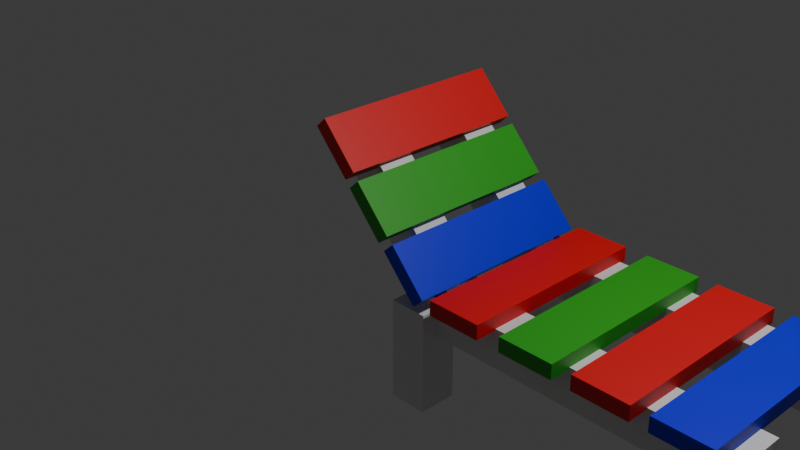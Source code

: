 # Source: chaise_longe.blend  (saved by Blender 4.1.24; exported with 4.5.12 LTS)
import bpy
from mathutils import Matrix  # noqa: F401  (used for matrix-valued properties, if any)

bpy.ops.wm.read_factory_settings(use_empty=True)
scene = bpy.context.scene
scene.name = 'Scene'

# ---- collections
col_collection = bpy.data.collections.new('Collection'); scene.collection.children.link(col_collection)

# ---- materials (node trees are filled in below, after node groups)
mat_white_001 = bpy.data.materials.new('White.001')
mat_white_001.alpha_threshold = 0.0
mat_white_001.use_transparent_shadow = False
mat_white_001.roughness = 0.5
mat_white_001.line_color = (0.0, 0.0, 0.0, 1.0)
mat_white = bpy.data.materials.new('White')
mat_white.alpha_threshold = 0.0
mat_white.use_transparent_shadow = False
mat_white.roughness = 0.5
mat_white.line_color = (0.0, 0.0, 0.0, 1.0)
mat_red = bpy.data.materials.new('Red')
mat_red.use_transparent_shadow = False
mat_green = bpy.data.materials.new('Green')
mat_green.use_transparent_shadow = False
mat_blue = bpy.data.materials.new('Blue')
mat_blue.use_transparent_shadow = False

# ---- material node trees
mat_white_001.use_nodes = True; mat_white_001.node_tree.nodes.clear()
_N = mat_white_001.node_tree.nodes; _L = mat_white_001.node_tree.links
n0 = _N.new('ShaderNodeOutputMaterial'); n0.name = 'Material Output'; n0.location = (300, 300)
n1 = _N.new('ShaderNodeBsdfPrincipled'); n1.name = 'Principled BSDF'; n1.location = (10, 300)
n1.inputs[3].default_value = 1.45
_L.new(n1.outputs[0], n0.inputs[0])
n0.is_active_output = True
mat_white.use_nodes = True; mat_white.node_tree.nodes.clear()
_N = mat_white.node_tree.nodes; _L = mat_white.node_tree.links
n0 = _N.new('ShaderNodeOutputMaterial'); n0.name = 'Material Output'; n0.location = (300, 300)
n1 = _N.new('ShaderNodeBsdfPrincipled'); n1.name = 'Principled BSDF'; n1.location = (10, 300)
n1.inputs[3].default_value = 1.45
_L.new(n1.outputs[0], n0.inputs[0])
n0.is_active_output = True
mat_red.use_nodes = True; mat_red.node_tree.nodes.clear()
_N = mat_red.node_tree.nodes; _L = mat_red.node_tree.links
n0 = _N.new('ShaderNodeBsdfPrincipled'); n0.name = 'Principled BSDF'; n0.location = (10, 300)
n0.inputs[0].default_value = (0.8001, 0.003982, 0.008521, 1.0)
n1 = _N.new('ShaderNodeOutputMaterial'); n1.name = 'Material Output'; n1.location = (300, 300)
_L.new(n0.outputs[0], n1.inputs[0])
n1.is_active_output = True
mat_green.use_nodes = True; mat_green.node_tree.nodes.clear()
_N = mat_green.node_tree.nodes; _L = mat_green.node_tree.links
n0 = _N.new('ShaderNodeBsdfPrincipled'); n0.name = 'Principled BSDF'; n0.location = (10, 300)
n0.inputs[0].default_value = (0.02685, 0.407, 0.01364, 1.0)
n1 = _N.new('ShaderNodeOutputMaterial'); n1.name = 'Material Output'; n1.location = (300, 300)
_L.new(n0.outputs[0], n1.inputs[0])
n1.is_active_output = True
mat_blue.use_nodes = True; mat_blue.node_tree.nodes.clear()
_N = mat_blue.node_tree.nodes; _L = mat_blue.node_tree.links
n0 = _N.new('ShaderNodeBsdfPrincipled'); n0.name = 'Principled BSDF'; n0.location = (10, 300)
n0.inputs[0].default_value = (0.0, 0.0007364, 0.8, 1.0)
n1 = _N.new('ShaderNodeOutputMaterial'); n1.name = 'Material Output'; n1.location = (300, 300)
_L.new(n0.outputs[0], n1.inputs[0])
n1.is_active_output = True

# ---- world
world_world = bpy.data.worlds.new('World'); scene.world = world_world
world_world.use_nodes = True; world_world.node_tree.nodes.clear()
_N = world_world.node_tree.nodes; _L = world_world.node_tree.links
n0 = _N.new('ShaderNodeOutputWorld'); n0.name = 'World Output'; n0.location = (300, 300)
n1 = _N.new('ShaderNodeBackground'); n1.name = 'Background'; n1.location = (10, 300)
n1.inputs[0].default_value = (0.05088, 0.05088, 0.05088, 1.0)
_L.new(n1.outputs[0], n0.inputs[0])
n0.is_active_output = True
world_world.color = (0.05088, 0.05088, 0.05088)
world_world.use_sun_shadow = False
world_world.sun_shadow_jitter_overblur = 0.0

# ---- cameras
cam_camera = bpy.data.cameras.new('Camera')
cam_camera.clip_end = 100.0
cam_camera.ortho_scale = 7.314

# ---- lights
light_light = bpy.data.lights.new('Light', 'POINT')
light_light.transmission_factor = 0.0
light_light.energy = 1000.0
light_light.shadow_soft_size = 0.1
light_light.shadow_maximum_resolution = 0.006
light_light.use_absolute_resolution = True

# ---- meshes
me_cube = bpy.data.meshes.new('Cube')
me_cube.from_pydata([(1.0, 1.0, 1.0), (1.0, 1.0, -1.0), (1.0, -1.0, 1.0), (1.0, -1.0, -1.0), (-1.0, 1.0, 1.0), (-1.0, 1.0, -1.0), (-1.0, -1.0, 1.0), (-1.0, -1.0, -1.0)], [], [(0, 4, 6, 2), (3, 2, 6, 7), (7, 6, 4, 5), (5, 1, 3, 7), (1, 0, 2, 3), (5, 4, 0, 1)])
_uv = me_cube.uv_layers.new(name='UVMap')
_uv.uv.foreach_set('vector', [0.625, 0.5, 0.875, 0.5, 0.875, 0.75, 0.625, 0.75, 0.375, 0.75, 0.625, 0.75, 0.625, 1.0, 0.375, 1.0, 0.375, 0.0, 0.625, 0.0, 0.625, 0.25, 0.375, 0.25, 0.125, 0.5, 0.375, 0.5, 0.375, 0.75, 0.125, 0.75, 0.375, 0.5, 0.625, 0.5, 0.625, 0.75, 0.375, 0.75, 0.375, 0.25, 0.625, 0.25, 0.625, 0.5, 0.375, 0.5])
me_cube.materials.append(mat_white_001)
me_cube.use_mirror_vertex_groups = False
me_cube.update()
me_cube_001 = bpy.data.meshes.new('Cube.001')
me_cube_001.from_pydata([(1.0, 1.0, 1.0), (1.0, 1.0, -1.0), (1.0, -1.0, 1.0), (1.0, -1.0, -1.0), (-1.0, 1.0, 1.0), (-1.0, 1.0, -1.0), (-1.0, -1.0, 1.0), (-1.0, -1.0, -1.0)], [], [(0, 4, 6, 2), (3, 2, 6, 7), (7, 6, 4, 5), (5, 1, 3, 7), (1, 0, 2, 3), (5, 4, 0, 1)])
_uv = me_cube_001.uv_layers.new(name='UVMap')
_uv.uv.foreach_set('vector', [0.625, 0.5, 0.875, 0.5, 0.875, 0.75, 0.625, 0.75, 0.375, 0.75, 0.625, 0.75, 0.625, 1.0, 0.375, 1.0, 0.375, 0.0, 0.625, 0.0, 0.625, 0.25, 0.375, 0.25, 0.125, 0.5, 0.375, 0.5, 0.375, 0.75, 0.125, 0.75, 0.375, 0.5, 0.625, 0.5, 0.625, 0.75, 0.375, 0.75, 0.375, 0.25, 0.625, 0.25, 0.625, 0.5, 0.375, 0.5])
me_cube_001.materials.append(mat_white)
me_cube_001.use_mirror_vertex_groups = False
me_cube_001.update()
me_cube_002 = bpy.data.meshes.new('Cube.002')
me_cube_002.from_pydata([(1.0, 1.0, 1.0), (1.0, 1.0, -1.0), (1.0, -1.0, 1.0), (1.0, -1.0, -1.0), (-1.0, 1.0, 1.0), (-1.0, 1.0, -1.0), (-1.0, -1.0, 1.0), (-1.0, -1.0, -1.0)], [], [(0, 4, 6, 2), (3, 2, 6, 7), (7, 6, 4, 5), (5, 1, 3, 7), (1, 0, 2, 3), (5, 4, 0, 1)])
_uv = me_cube_002.uv_layers.new(name='UVMap')
_uv.uv.foreach_set('vector', [0.625, 0.5, 0.875, 0.5, 0.875, 0.75, 0.625, 0.75, 0.375, 0.75, 0.625, 0.75, 0.625, 1.0, 0.375, 1.0, 0.375, 0.0, 0.625, 0.0, 0.625, 0.25, 0.375, 0.25, 0.125, 0.5, 0.375, 0.5, 0.375, 0.75, 0.125, 0.75, 0.375, 0.5, 0.625, 0.5, 0.625, 0.75, 0.375, 0.75, 0.375, 0.25, 0.625, 0.25, 0.625, 0.5, 0.375, 0.5])
me_cube_002.materials.append(mat_white)
me_cube_002.use_mirror_vertex_groups = False
me_cube_002.update()
me_cube_003 = bpy.data.meshes.new('Cube.003')
me_cube_003.from_pydata([(1.0, 1.0, 1.0), (1.0, 1.0, -1.0), (1.0, -1.0, 1.0), (1.0, -1.0, -1.0), (-1.0, 1.0, 1.0), (-1.0, 1.0, -1.0), (-1.0, -1.0, 1.0), (-1.0, -1.0, -1.0)], [], [(0, 4, 6, 2), (3, 2, 6, 7), (7, 6, 4, 5), (5, 1, 3, 7), (1, 0, 2, 3), (5, 4, 0, 1)])
_uv = me_cube_003.uv_layers.new(name='UVMap')
_uv.uv.foreach_set('vector', [0.625, 0.5, 0.875, 0.5, 0.875, 0.75, 0.625, 0.75, 0.375, 0.75, 0.625, 0.75, 0.625, 1.0, 0.375, 1.0, 0.375, 0.0, 0.625, 0.0, 0.625, 0.25, 0.375, 0.25, 0.125, 0.5, 0.375, 0.5, 0.375, 0.75, 0.125, 0.75, 0.375, 0.5, 0.625, 0.5, 0.625, 0.75, 0.375, 0.75, 0.375, 0.25, 0.625, 0.25, 0.625, 0.5, 0.375, 0.5])
me_cube_003.materials.append(mat_white)
me_cube_003.use_mirror_vertex_groups = False
me_cube_003.update()
me_cube_004 = bpy.data.meshes.new('Cube.004')
me_cube_004.from_pydata([(-1.0, -1.0, -1.0), (-1.0, -1.0, 1.0), (-1.0, 1.0, -1.0), (-1.0, 1.0, 1.0), (1.0, -1.0, -1.0), (1.0, -1.0, 1.0), (1.0, 1.0, -1.0), (1.0, 1.0, 1.0)], [], [(0, 1, 3, 2), (2, 3, 7, 6), (6, 7, 5, 4), (4, 5, 1, 0), (2, 6, 4, 0), (7, 3, 1, 5)])
_uv = me_cube_004.uv_layers.new(name='UVMap')
_uv.uv.foreach_set('vector', [0.375, 0.0, 0.625, 0.0, 0.625, 0.25, 0.375, 0.25, 0.375, 0.25, 0.625, 0.25, 0.625, 0.5, 0.375, 0.5, 0.375, 0.5, 0.625, 0.5, 0.625, 0.75, 0.375, 0.75, 0.375, 0.75, 0.625, 0.75, 0.625, 1.0, 0.375, 1.0, 0.125, 0.5, 0.375, 0.5, 0.375, 0.75, 0.125, 0.75, 0.625, 0.5, 0.875, 0.5, 0.875, 0.75, 0.625, 0.75])
me_cube_004.materials.append(mat_red)
me_cube_004.update()
me_cube_005 = bpy.data.meshes.new('Cube.005')
me_cube_005.from_pydata([(-1.0, -1.0, -1.0), (-1.0, -1.0, 1.0), (-1.0, 1.0, -1.0), (-1.0, 1.0, 1.0), (1.0, -1.0, -1.0), (1.0, -1.0, 1.0), (1.0, 1.0, -1.0), (1.0, 1.0, 1.0)], [], [(0, 1, 3, 2), (2, 3, 7, 6), (6, 7, 5, 4), (4, 5, 1, 0), (2, 6, 4, 0), (7, 3, 1, 5)])
_uv = me_cube_005.uv_layers.new(name='UVMap')
_uv.uv.foreach_set('vector', [0.375, 0.0, 0.625, 0.0, 0.625, 0.25, 0.375, 0.25, 0.375, 0.25, 0.625, 0.25, 0.625, 0.5, 0.375, 0.5, 0.375, 0.5, 0.625, 0.5, 0.625, 0.75, 0.375, 0.75, 0.375, 0.75, 0.625, 0.75, 0.625, 1.0, 0.375, 1.0, 0.125, 0.5, 0.375, 0.5, 0.375, 0.75, 0.125, 0.75, 0.625, 0.5, 0.875, 0.5, 0.875, 0.75, 0.625, 0.75])
me_cube_005.materials.append(mat_green)
me_cube_005.update()
me_cube_006 = bpy.data.meshes.new('Cube.006')
me_cube_006.from_pydata([(-1.0, -1.0, -1.0), (-1.0, -1.0, 1.0), (-1.0, 1.0, -1.0), (-1.0, 1.0, 1.0), (1.0, -1.0, -1.0), (1.0, -1.0, 1.0), (1.0, 1.0, -1.0), (1.0, 1.0, 1.0)], [], [(0, 1, 3, 2), (2, 3, 7, 6), (6, 7, 5, 4), (4, 5, 1, 0), (2, 6, 4, 0), (7, 3, 1, 5)])
_uv = me_cube_006.uv_layers.new(name='UVMap')
_uv.uv.foreach_set('vector', [0.375, 0.0, 0.625, 0.0, 0.625, 0.25, 0.375, 0.25, 0.375, 0.25, 0.625, 0.25, 0.625, 0.5, 0.375, 0.5, 0.375, 0.5, 0.625, 0.5, 0.625, 0.75, 0.375, 0.75, 0.375, 0.75, 0.625, 0.75, 0.625, 1.0, 0.375, 1.0, 0.125, 0.5, 0.375, 0.5, 0.375, 0.75, 0.125, 0.75, 0.625, 0.5, 0.875, 0.5, 0.875, 0.75, 0.625, 0.75])
me_cube_006.materials.append(mat_red)
me_cube_006.update()
me_cube_007 = bpy.data.meshes.new('Cube.007')
me_cube_007.from_pydata([(-1.0, -1.0, -1.0), (-1.0, -1.0, 1.0), (-1.0, 1.0, -1.0), (-1.0, 1.0, 1.0), (1.0, -1.0, -1.0), (1.0, -1.0, 1.0), (1.0, 1.0, -1.0), (1.0, 1.0, 1.0)], [], [(0, 1, 3, 2), (2, 3, 7, 6), (6, 7, 5, 4), (4, 5, 1, 0), (2, 6, 4, 0), (7, 3, 1, 5)])
_uv = me_cube_007.uv_layers.new(name='UVMap')
_uv.uv.foreach_set('vector', [0.375, 0.0, 0.625, 0.0, 0.625, 0.25, 0.375, 0.25, 0.375, 0.25, 0.625, 0.25, 0.625, 0.5, 0.375, 0.5, 0.375, 0.5, 0.625, 0.5, 0.625, 0.75, 0.375, 0.75, 0.375, 0.75, 0.625, 0.75, 0.625, 1.0, 0.375, 1.0, 0.125, 0.5, 0.375, 0.5, 0.375, 0.75, 0.125, 0.75, 0.625, 0.5, 0.875, 0.5, 0.875, 0.75, 0.625, 0.75])
me_cube_007.materials.append(mat_blue)
me_cube_007.update()
me_cube_008 = bpy.data.meshes.new('Cube.008')
me_cube_008.from_pydata([(-1.0, -1.0, -1.0), (-1.0, -1.0, 1.0), (-1.0, 1.0, -1.0), (-1.0, 1.0, 1.0), (1.0, -1.0, -1.0), (1.0, -1.0, 1.0), (1.0, 1.0, -1.0), (1.0, 1.0, 1.0)], [], [(0, 1, 3, 2), (2, 3, 7, 6), (6, 7, 5, 4), (4, 5, 1, 0), (2, 6, 4, 0), (7, 3, 1, 5)])
_uv = me_cube_008.uv_layers.new(name='UVMap')
_uv.uv.foreach_set('vector', [0.375, 0.0, 0.625, 0.0, 0.625, 0.25, 0.375, 0.25, 0.375, 0.25, 0.625, 0.25, 0.625, 0.5, 0.375, 0.5, 0.375, 0.5, 0.625, 0.5, 0.625, 0.75, 0.375, 0.75, 0.375, 0.75, 0.625, 0.75, 0.625, 1.0, 0.375, 1.0, 0.125, 0.5, 0.375, 0.5, 0.375, 0.75, 0.125, 0.75, 0.625, 0.5, 0.875, 0.5, 0.875, 0.75, 0.625, 0.75])
me_cube_008.materials.append(mat_blue)
me_cube_008.update()
me_cube_009 = bpy.data.meshes.new('Cube.009')
me_cube_009.from_pydata([(-1.0, -1.0, -1.0), (-1.0, -1.0, 1.0), (-1.0, 1.0, -1.0), (-1.0, 1.0, 1.0), (1.0, -1.0, -1.0), (1.0, -1.0, 1.0), (1.0, 1.0, -1.0), (1.0, 1.0, 1.0)], [], [(0, 1, 3, 2), (2, 3, 7, 6), (6, 7, 5, 4), (4, 5, 1, 0), (2, 6, 4, 0), (7, 3, 1, 5)])
_uv = me_cube_009.uv_layers.new(name='UVMap')
_uv.uv.foreach_set('vector', [0.375, 0.0, 0.625, 0.0, 0.625, 0.25, 0.375, 0.25, 0.375, 0.25, 0.625, 0.25, 0.625, 0.5, 0.375, 0.5, 0.375, 0.5, 0.625, 0.5, 0.625, 0.75, 0.375, 0.75, 0.375, 0.75, 0.625, 0.75, 0.625, 1.0, 0.375, 1.0, 0.125, 0.5, 0.375, 0.5, 0.375, 0.75, 0.125, 0.75, 0.625, 0.5, 0.875, 0.5, 0.875, 0.75, 0.625, 0.75])
me_cube_009.materials.append(mat_green)
me_cube_009.update()
me_cube_010 = bpy.data.meshes.new('Cube.010')
me_cube_010.from_pydata([(-1.0, -1.0, -1.0), (-1.0, -1.0, 1.0), (-1.0, 1.0, -1.0), (-1.0, 1.0, 1.0), (1.0, -1.0, -1.0), (1.0, -1.0, 1.0), (1.0, 1.0, -1.0), (1.0, 1.0, 1.0)], [], [(0, 1, 3, 2), (2, 3, 7, 6), (6, 7, 5, 4), (4, 5, 1, 0), (2, 6, 4, 0), (7, 3, 1, 5)])
_uv = me_cube_010.uv_layers.new(name='UVMap')
_uv.uv.foreach_set('vector', [0.375, 0.0, 0.625, 0.0, 0.625, 0.25, 0.375, 0.25, 0.375, 0.25, 0.625, 0.25, 0.625, 0.5, 0.375, 0.5, 0.375, 0.5, 0.625, 0.5, 0.625, 0.75, 0.375, 0.75, 0.375, 0.75, 0.625, 0.75, 0.625, 1.0, 0.375, 1.0, 0.125, 0.5, 0.375, 0.5, 0.375, 0.75, 0.125, 0.75, 0.625, 0.5, 0.875, 0.5, 0.875, 0.75, 0.625, 0.75])
me_cube_010.materials.append(mat_red)
me_cube_010.update()
me_cube_011 = bpy.data.meshes.new('Cube.011')
me_cube_011.from_pydata([(1.0, 1.0, 1.0), (1.0, 1.0, -1.0), (1.0, -1.0, 1.0), (1.0, -1.0, -1.0), (-1.0, 1.0, 1.0), (-1.0, 1.0, -1.0), (-1.0, -1.0, 1.0), (-1.0, -1.0, -1.0)], [], [(0, 4, 6, 2), (3, 2, 6, 7), (7, 6, 4, 5), (5, 1, 3, 7), (1, 0, 2, 3), (5, 4, 0, 1)])
_uv = me_cube_011.uv_layers.new(name='UVMap')
_uv.uv.foreach_set('vector', [0.625, 0.5, 0.875, 0.5, 0.875, 0.75, 0.625, 0.75, 0.375, 0.75, 0.625, 0.75, 0.625, 1.0, 0.375, 1.0, 0.375, 0.0, 0.625, 0.0, 0.625, 0.25, 0.375, 0.25, 0.125, 0.5, 0.375, 0.5, 0.375, 0.75, 0.125, 0.75, 0.375, 0.5, 0.625, 0.5, 0.625, 0.75, 0.375, 0.75, 0.375, 0.25, 0.625, 0.25, 0.625, 0.5, 0.375, 0.5])
me_cube_011.materials.append(mat_white)
me_cube_011.use_mirror_vertex_groups = False
me_cube_011.update()
me_cube_012 = bpy.data.meshes.new('Cube.012')
me_cube_012.from_pydata([(1.0, 1.0, 1.0), (1.0, 1.0, -1.0), (1.0, -1.0, 1.0), (1.0, -1.0, -1.0), (-1.0, 1.0, 1.0), (-1.0, 1.0, -1.0), (-1.0, -1.0, 1.0), (-1.0, -1.0, -1.0)], [], [(0, 4, 6, 2), (3, 2, 6, 7), (7, 6, 4, 5), (5, 1, 3, 7), (1, 0, 2, 3), (5, 4, 0, 1)])
_uv = me_cube_012.uv_layers.new(name='UVMap')
_uv.uv.foreach_set('vector', [0.625, 0.5, 0.875, 0.5, 0.875, 0.75, 0.625, 0.75, 0.375, 0.75, 0.625, 0.75, 0.625, 1.0, 0.375, 1.0, 0.375, 0.0, 0.625, 0.0, 0.625, 0.25, 0.375, 0.25, 0.125, 0.5, 0.375, 0.5, 0.375, 0.75, 0.125, 0.75, 0.375, 0.5, 0.625, 0.5, 0.625, 0.75, 0.375, 0.75, 0.375, 0.25, 0.625, 0.25, 0.625, 0.5, 0.375, 0.5])
me_cube_012.materials.append(mat_white)
me_cube_012.use_mirror_vertex_groups = False
me_cube_012.update()
me_cube_013 = bpy.data.meshes.new('Cube.013')
me_cube_013.from_pydata([(1.0, 1.0, 1.0), (1.0, 1.0, -1.0), (1.0, -1.0, 1.0), (1.0, -1.0, -1.0), (-1.0, 1.0, 1.0), (-1.0, 1.0, -1.0), (-1.0, -1.0, 1.0), (-1.0, -1.0, -1.0)], [], [(0, 4, 6, 2), (3, 2, 6, 7), (7, 6, 4, 5), (5, 1, 3, 7), (1, 0, 2, 3), (5, 4, 0, 1)])
_uv = me_cube_013.uv_layers.new(name='UVMap')
_uv.uv.foreach_set('vector', [0.625, 0.5, 0.875, 0.5, 0.875, 0.75, 0.625, 0.75, 0.375, 0.75, 0.625, 0.75, 0.625, 1.0, 0.375, 1.0, 0.375, 0.0, 0.625, 0.0, 0.625, 0.25, 0.375, 0.25, 0.125, 0.5, 0.375, 0.5, 0.375, 0.75, 0.125, 0.75, 0.375, 0.5, 0.625, 0.5, 0.625, 0.75, 0.375, 0.75, 0.375, 0.25, 0.625, 0.25, 0.625, 0.5, 0.375, 0.5])
me_cube_013.materials.append(mat_white)
me_cube_013.use_mirror_vertex_groups = False
me_cube_013.update()
me_cube_014 = bpy.data.meshes.new('Cube.014')
me_cube_014.from_pydata([(1.0, 1.0, 1.0), (1.0, 1.0, -1.0), (1.0, -1.0, 1.0), (1.0, -1.0, -1.0), (-1.0, 1.0, 1.0), (-1.0, 1.0, -1.0), (-1.0, -1.0, 1.0), (-1.0, -1.0, -1.0)], [], [(0, 4, 6, 2), (3, 2, 6, 7), (7, 6, 4, 5), (5, 1, 3, 7), (1, 0, 2, 3), (5, 4, 0, 1)])
_uv = me_cube_014.uv_layers.new(name='UVMap')
_uv.uv.foreach_set('vector', [0.625, 0.5, 0.875, 0.5, 0.875, 0.75, 0.625, 0.75, 0.375, 0.75, 0.625, 0.75, 0.625, 1.0, 0.375, 1.0, 0.375, 0.0, 0.625, 0.0, 0.625, 0.25, 0.375, 0.25, 0.125, 0.5, 0.375, 0.5, 0.375, 0.75, 0.125, 0.75, 0.375, 0.5, 0.625, 0.5, 0.625, 0.75, 0.375, 0.75, 0.375, 0.25, 0.625, 0.25, 0.625, 0.5, 0.375, 0.5])
me_cube_014.materials.append(mat_white)
me_cube_014.use_mirror_vertex_groups = False
me_cube_014.update()

# ---- objects
ob_cube = bpy.data.objects.new('Cube', me_cube)
ob_light = bpy.data.objects.new('Light', light_light)
ob_camera = bpy.data.objects.new('Camera', cam_camera)
ob_cube_001 = bpy.data.objects.new('Cube.001', me_cube_001)
ob_cube_002 = bpy.data.objects.new('Cube.002', me_cube_002)
ob_cube_003 = bpy.data.objects.new('Cube.003', me_cube_003)
ob_cube_004 = bpy.data.objects.new('Cube.004', me_cube_004)
ob_cube_005 = bpy.data.objects.new('Cube.005', me_cube_005)
ob_cube_006 = bpy.data.objects.new('Cube.006', me_cube_006)
ob_cube_007 = bpy.data.objects.new('Cube.007', me_cube_007)
ob_cube_008 = bpy.data.objects.new('Cube.008', me_cube_008)
ob_cube_009 = bpy.data.objects.new('Cube.009', me_cube_009)
ob_cube_010 = bpy.data.objects.new('Cube.010', me_cube_010)
ob_cube_011 = bpy.data.objects.new('Cube.011', me_cube_011)
ob_cube_012 = bpy.data.objects.new('Cube.012', me_cube_012)
ob_cube_013 = bpy.data.objects.new('Cube.013', me_cube_013)
ob_cube_014 = bpy.data.objects.new('Cube.014', me_cube_014)

# ---- transforms, parenting, visibility, modifiers, constraints
ob_cube.location = (0.0, 0.1473, 0.0)
ob_cube.rotation_euler = (0.0, -0.7412, 0.0)
ob_cube.scale = (-0.2164, -0.2164, 1.105)
ob_cube.lock_rotations_4d = False
ob_cube.empty_display_type = 'ARROWS'
ob_cube.lineart.crease_threshold = 0.0
ob_light.location = (4.076, 1.005, 5.904)
ob_light.rotation_euler = (0.6503, 0.05522, 1.866)
ob_light.lock_rotations_4d = False
ob_light.empty_display_type = 'ARROWS'
ob_light.color = (0.0, 0.0, 0.0, 0.0)
ob_light.lineart.crease_threshold = 0.0
ob_camera.location = (7.359, -6.926, 4.958)
ob_camera.rotation_euler = (1.109, 0.0, 0.8149)
ob_camera.lock_rotations_4d = False
ob_camera.empty_display_type = 'ARROWS'
ob_camera.color = (0.0, 0.0, 0.0, 0.0)
ob_camera.display_type = 'WIRE'
ob_camera.lineart.crease_threshold = 0.0
ob_cube_001.location = (2.378, 0.0, -0.739)
ob_cube_001.rotation_euler = (0.0, -1.57, 0.0)
ob_cube_001.scale = (-0.2164, -0.2164, 1.827)
ob_cube_001.lock_rotations_4d = False
ob_cube_001.empty_display_type = 'ARROWS'
ob_cube_001.lineart.crease_threshold = 0.0
ob_cube_002.location = (2.378, 1.48, -0.739)
ob_cube_002.rotation_euler = (0.0, -1.57, 0.0)
ob_cube_002.scale = (-0.2164, -0.2164, 1.827)
ob_cube_002.lock_rotations_4d = False
ob_cube_002.empty_display_type = 'ARROWS'
ob_cube_002.lineart.crease_threshold = 0.0
ob_cube_003.location = (0.0, 1.358, 0.0)
ob_cube_003.rotation_euler = (0.0, -0.7412, 0.0)
ob_cube_003.scale = (-0.2164, -0.2164, 1.105)
ob_cube_003.lock_rotations_4d = False
ob_cube_003.empty_display_type = 'ARROWS'
ob_cube_003.lineart.crease_threshold = 0.0
ob_cube_004.location = (1.233, 0.6541, -0.4575)
ob_cube_004.scale = (0.3064, 1.127, 0.08297)
ob_cube_005.location = (2.111, 0.6541, -0.4575)
ob_cube_005.scale = (0.3064, 1.127, 0.08297)
ob_cube_006.location = (2.934, 0.6541, -0.4575)
ob_cube_006.scale = (0.3064, 1.127, 0.08297)
ob_cube_007.location = (3.736, 0.6541, -0.4575)
ob_cube_007.scale = (0.3064, 1.127, 0.08297)
ob_cube_008.location = (0.5538, 0.6541, -0.2583)
ob_cube_008.rotation_euler = (0.0, 0.8222, 0.0)
ob_cube_008.scale = (0.3064, 1.127, 0.08297)
ob_cube_009.location = (0.06138, 0.6541, 0.2507)
ob_cube_009.rotation_euler = (0.0, 0.8222, 0.0)
ob_cube_009.scale = (0.3064, 1.127, 0.08297)
ob_cube_010.location = (-0.4144, 0.6541, 0.7708)
ob_cube_010.rotation_euler = (0.0, 0.8222, 0.0)
ob_cube_010.scale = (0.3064, 1.127, 0.08297)
ob_cube_011.location = (0.5621, -0.1957, -1.206)
ob_cube_011.rotation_euler = (0.0, 0.001889, 0.0)
ob_cube_011.scale = (-0.2164, -0.2164, 0.5684)
ob_cube_011.lock_rotations_4d = False
ob_cube_011.empty_display_type = 'ARROWS'
ob_cube_011.lineart.crease_threshold = 0.0
ob_cube_012.location = (4.175, -0.1957, -1.206)
ob_cube_012.rotation_euler = (0.0, 0.001889, 0.0)
ob_cube_012.scale = (-0.2164, -0.2164, 0.5684)
ob_cube_012.lock_rotations_4d = False
ob_cube_012.empty_display_type = 'ARROWS'
ob_cube_012.lineart.crease_threshold = 0.0
ob_cube_013.location = (4.175, 1.641, -1.206)
ob_cube_013.rotation_euler = (0.0, 0.001889, 0.0)
ob_cube_013.scale = (-0.2164, -0.2164, 0.5684)
ob_cube_013.lock_rotations_4d = False
ob_cube_013.empty_display_type = 'ARROWS'
ob_cube_013.lineart.crease_threshold = 0.0
ob_cube_014.location = (0.5621, 1.641, -1.206)
ob_cube_014.rotation_euler = (0.0, 0.001889, 0.0)
ob_cube_014.scale = (-0.2164, -0.2164, 0.5684)
ob_cube_014.lock_rotations_4d = False
ob_cube_014.empty_display_type = 'ARROWS'
ob_cube_014.lineart.crease_threshold = 0.0

# ---- collection membership
col_collection.objects.link(ob_cube)
col_collection.objects.link(ob_light)
col_collection.objects.link(ob_camera)
col_collection.objects.link(ob_cube_001)
col_collection.objects.link(ob_cube_002)
col_collection.objects.link(ob_cube_003)
col_collection.objects.link(ob_cube_004)
col_collection.objects.link(ob_cube_005)
col_collection.objects.link(ob_cube_006)
col_collection.objects.link(ob_cube_007)
col_collection.objects.link(ob_cube_008)
col_collection.objects.link(ob_cube_009)
col_collection.objects.link(ob_cube_010)
col_collection.objects.link(ob_cube_011)
col_collection.objects.link(ob_cube_012)
col_collection.objects.link(ob_cube_013)
col_collection.objects.link(ob_cube_014)

# ---- scene / render settings (as saved in the file)
scene.camera = ob_camera
scene.frame_start = 1; scene.frame_end = 250; scene.frame_set(1)
scene.render.engine = 'BLENDER_EEVEE_NEXT'
scene.cycles.sampling_pattern = 'TABULATED_SOBOL'
scene.eevee.ray_tracing_options.trace_max_roughness = 0.0
bpy.context.view_layer.update()
